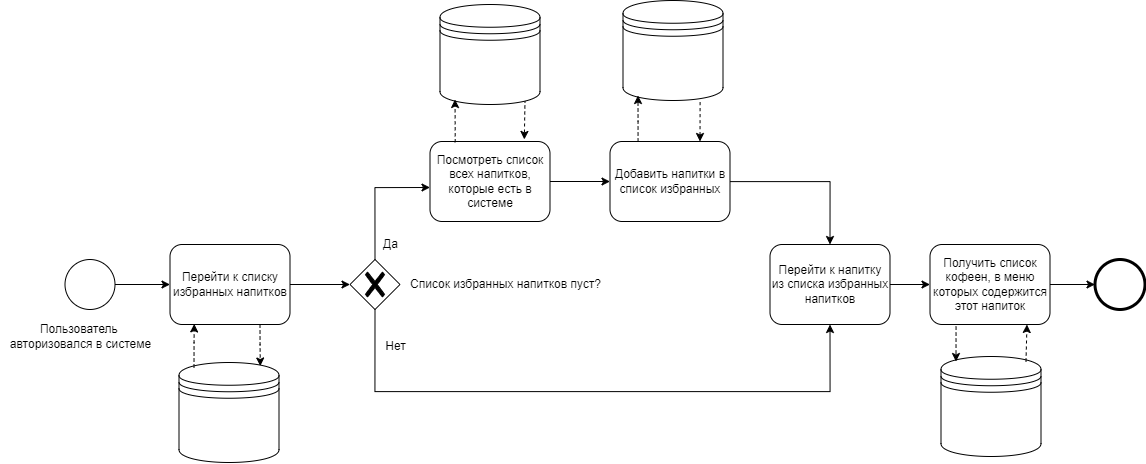

The diagram above was exported from draw.io. Its source (the exported page's mxGraphModel, read from the mxfile embedded in the PNG):
<mxGraphModel dx="2091" dy="1431" grid="1" gridSize="10" guides="1" tooltips="1" connect="1" arrows="1" fold="1" page="1" pageScale="1" pageWidth="1100" pageHeight="1700" math="0" shadow="0">
  <root>
    <mxCell id="0" />
    <mxCell id="1" parent="0" />
    <mxCell id="2" style="edgeStyle=orthogonalEdgeStyle;rounded=0;orthogonalLoop=1;jettySize=auto;html=1;exitX=1;exitY=0.5;exitDx=0;exitDy=0;entryX=0;entryY=0.5;entryDx=0;entryDy=0;" edge="1" source="3" target="19" parent="1">
      <mxGeometry relative="1" as="geometry">
        <mxPoint x="182.5" y="1260" as="targetPoint" />
      </mxGeometry>
    </mxCell>
    <mxCell id="3" value="" style="shape=mxgraph.bpmn.shape;html=1;verticalLabelPosition=bottom;labelBackgroundColor=#ffffff;verticalAlign=top;perimeter=ellipsePerimeter;outline=standard;symbol=general;" vertex="1" parent="1">
      <mxGeometry x="87.5" y="1238" width="50" height="50" as="geometry" />
    </mxCell>
    <mxCell id="4" value="Пользователь&amp;nbsp;&lt;div&gt;авторизовался&amp;nbsp;&lt;span style=&quot;background-color: initial;&quot;&gt;в системе&lt;/span&gt;&lt;/div&gt;" style="text;html=1;align=center;verticalAlign=middle;resizable=0;points=[];autosize=1;strokeColor=none;fillColor=none;" vertex="1" parent="1">
      <mxGeometry x="23" y="1295" width="160" height="40" as="geometry" />
    </mxCell>
    <mxCell id="5" style="edgeStyle=orthogonalEdgeStyle;rounded=0;orthogonalLoop=1;jettySize=auto;html=1;exitX=0.5;exitY=1;exitDx=0;exitDy=0;exitPerimeter=0;entryX=0.5;entryY=1;entryDx=0;entryDy=0;" edge="1" source="6" target="13" parent="1">
      <mxGeometry relative="1" as="geometry">
        <Array as="points">
          <mxPoint x="397.5" y="1370" />
          <mxPoint x="852.5" y="1370" />
        </Array>
      </mxGeometry>
    </mxCell>
    <mxCell id="6" value="" style="points=[[0.25,0.25,0],[0.5,0,0],[0.75,0.25,0],[1,0.5,0],[0.75,0.75,0],[0.5,1,0],[0.25,0.75,0],[0,0.5,0]];shape=mxgraph.bpmn.gateway2;html=1;verticalLabelPosition=bottom;labelBackgroundColor=#ffffff;verticalAlign=top;align=center;perimeter=rhombusPerimeter;outlineConnect=0;outline=none;symbol=none;gwType=exclusive;" vertex="1" parent="1">
      <mxGeometry x="372.5" y="1238" width="50" height="50" as="geometry" />
    </mxCell>
    <mxCell id="7" value="Cписок избранных напитков пуст?" style="text;html=1;align=center;verticalAlign=middle;resizable=0;points=[];autosize=1;strokeColor=none;fillColor=none;" vertex="1" parent="1">
      <mxGeometry x="422.5" y="1248" width="210" height="30" as="geometry" />
    </mxCell>
    <mxCell id="8" style="edgeStyle=orthogonalEdgeStyle;rounded=0;orthogonalLoop=1;jettySize=auto;html=1;exitX=1;exitY=0.5;exitDx=0;exitDy=0;entryX=0;entryY=0.5;entryDx=0;entryDy=0;" edge="1" source="9" target="18" parent="1">
      <mxGeometry relative="1" as="geometry" />
    </mxCell>
    <mxCell id="9" value="Посмотреть список всех напитков, которые есть в системе" style="shape=ext;rounded=1;html=1;whiteSpace=wrap;" vertex="1" parent="1">
      <mxGeometry x="452.5" y="1120" width="120" height="80" as="geometry" />
    </mxCell>
    <mxCell id="10" style="edgeStyle=orthogonalEdgeStyle;rounded=0;orthogonalLoop=1;jettySize=auto;html=1;exitX=0.5;exitY=0;exitDx=0;exitDy=0;exitPerimeter=0;entryX=0;entryY=0.575;entryDx=0;entryDy=0;entryPerimeter=0;" edge="1" source="6" target="9" parent="1">
      <mxGeometry relative="1" as="geometry" />
    </mxCell>
    <mxCell id="11" value="Да" style="text;html=1;align=center;verticalAlign=middle;resizable=0;points=[];autosize=1;strokeColor=none;fillColor=none;" vertex="1" parent="1">
      <mxGeometry x="392.5" y="1208" width="40" height="30" as="geometry" />
    </mxCell>
    <mxCell id="12" style="edgeStyle=orthogonalEdgeStyle;rounded=0;orthogonalLoop=1;jettySize=auto;html=1;exitX=1;exitY=0.5;exitDx=0;exitDy=0;entryX=0;entryY=0.5;entryDx=0;entryDy=0;" edge="1" source="13" target="16" parent="1">
      <mxGeometry relative="1" as="geometry" />
    </mxCell>
    <mxCell id="13" value="Перейти к напитку из&amp;nbsp;&lt;span style=&quot;background-color: initial;&quot;&gt;списка избранных напитков&lt;/span&gt;" style="shape=ext;rounded=1;html=1;whiteSpace=wrap;" vertex="1" parent="1">
      <mxGeometry x="792.5" y="1223" width="120" height="80" as="geometry" />
    </mxCell>
    <mxCell id="14" value="Нет" style="text;html=1;align=center;verticalAlign=middle;resizable=0;points=[];autosize=1;strokeColor=none;fillColor=none;" vertex="1" parent="1">
      <mxGeometry x="397.5" y="1310" width="40" height="30" as="geometry" />
    </mxCell>
    <mxCell id="15" style="edgeStyle=orthogonalEdgeStyle;rounded=0;orthogonalLoop=1;jettySize=auto;html=1;exitX=1;exitY=0.5;exitDx=0;exitDy=0;entryX=0;entryY=0.5;entryDx=0;entryDy=0;" edge="1" source="16" target="21" parent="1">
      <mxGeometry relative="1" as="geometry" />
    </mxCell>
    <mxCell id="16" value="Получить список кофеен, в меню которых содержится этот напиток" style="shape=ext;rounded=1;html=1;whiteSpace=wrap;" vertex="1" parent="1">
      <mxGeometry x="952.5" y="1223" width="120" height="80" as="geometry" />
    </mxCell>
    <mxCell id="17" style="edgeStyle=orthogonalEdgeStyle;rounded=0;orthogonalLoop=1;jettySize=auto;html=1;entryX=0.5;entryY=0;entryDx=0;entryDy=0;" edge="1" source="18" target="13" parent="1">
      <mxGeometry relative="1" as="geometry" />
    </mxCell>
    <mxCell id="18" value="Добавить напитки в список избранных" style="shape=ext;rounded=1;html=1;whiteSpace=wrap;" vertex="1" parent="1">
      <mxGeometry x="632.5" y="1120" width="120" height="80" as="geometry" />
    </mxCell>
    <mxCell id="19" value="Перейти к списку избранных напитков" style="shape=ext;rounded=1;html=1;whiteSpace=wrap;" vertex="1" parent="1">
      <mxGeometry x="192.5" y="1223" width="120" height="80" as="geometry" />
    </mxCell>
    <mxCell id="20" style="edgeStyle=orthogonalEdgeStyle;rounded=0;orthogonalLoop=1;jettySize=auto;html=1;entryX=0;entryY=0.5;entryDx=0;entryDy=0;entryPerimeter=0;" edge="1" source="19" target="6" parent="1">
      <mxGeometry relative="1" as="geometry" />
    </mxCell>
    <mxCell id="21" value="" style="shape=mxgraph.bpmn.shape;html=1;verticalLabelPosition=bottom;labelBackgroundColor=#ffffff;verticalAlign=top;perimeter=ellipsePerimeter;outline=standard;symbol=general;strokeWidth=3;" vertex="1" parent="1">
      <mxGeometry x="1117.5" y="1238" width="50" height="50" as="geometry" />
    </mxCell>
    <mxCell id="22" value="" style="shape=datastore;html=1;labelPosition=center;verticalLabelPosition=bottom;align=center;verticalAlign=top;" vertex="1" parent="1">
      <mxGeometry x="201.5" y="1341" width="100" height="100" as="geometry" />
    </mxCell>
    <mxCell id="23" style="edgeStyle=orthogonalEdgeStyle;rounded=0;orthogonalLoop=1;jettySize=auto;html=1;exitX=0.15;exitY=0.05;exitDx=0;exitDy=0;exitPerimeter=0;entryX=0.202;entryY=0.993;entryDx=0;entryDy=0;entryPerimeter=0;dashed=1;" edge="1" source="22" target="19" parent="1">
      <mxGeometry relative="1" as="geometry" />
    </mxCell>
    <mxCell id="24" value="" style="shape=datastore;html=1;labelPosition=center;verticalLabelPosition=bottom;align=center;verticalAlign=top;" vertex="1" parent="1">
      <mxGeometry x="963.5" y="1335" width="100" height="100" as="geometry" />
    </mxCell>
    <mxCell id="25" style="edgeStyle=orthogonalEdgeStyle;rounded=0;orthogonalLoop=1;jettySize=auto;html=1;exitX=0.25;exitY=1;exitDx=0;exitDy=0;entryX=0.15;entryY=0.05;entryDx=0;entryDy=0;entryPerimeter=0;dashed=1;" edge="1" source="16" target="24" parent="1">
      <mxGeometry relative="1" as="geometry" />
    </mxCell>
    <mxCell id="26" style="edgeStyle=orthogonalEdgeStyle;rounded=0;orthogonalLoop=1;jettySize=auto;html=1;exitX=0.85;exitY=0.05;exitDx=0;exitDy=0;exitPerimeter=0;entryX=0.808;entryY=1;entryDx=0;entryDy=0;entryPerimeter=0;dashed=1;" edge="1" source="24" target="16" parent="1">
      <mxGeometry relative="1" as="geometry" />
    </mxCell>
    <mxCell id="27" style="edgeStyle=orthogonalEdgeStyle;rounded=0;orthogonalLoop=1;jettySize=auto;html=1;exitX=0.85;exitY=0.95;exitDx=0;exitDy=0;exitPerimeter=0;entryX=0.786;entryY=-0.026;entryDx=0;entryDy=0;dashed=1;entryPerimeter=0;" edge="1" source="28" target="9" parent="1">
      <mxGeometry relative="1" as="geometry" />
    </mxCell>
    <mxCell id="28" value="" style="shape=datastore;html=1;labelPosition=center;verticalLabelPosition=bottom;align=center;verticalAlign=top;" vertex="1" parent="1">
      <mxGeometry x="462.5" y="983" width="100" height="100" as="geometry" />
    </mxCell>
    <mxCell id="29" style="edgeStyle=orthogonalEdgeStyle;rounded=0;orthogonalLoop=1;jettySize=auto;html=1;exitX=0.21;exitY=0.01;exitDx=0;exitDy=0;entryX=0.15;entryY=0.95;entryDx=0;entryDy=0;entryPerimeter=0;dashed=1;exitPerimeter=0;" edge="1" source="9" target="28" parent="1">
      <mxGeometry relative="1" as="geometry" />
    </mxCell>
    <mxCell id="30" value="" style="shape=datastore;html=1;labelPosition=center;verticalLabelPosition=bottom;align=center;verticalAlign=top;" vertex="1" parent="1">
      <mxGeometry x="645.5" y="979" width="100" height="100" as="geometry" />
    </mxCell>
    <mxCell id="31" style="edgeStyle=orthogonalEdgeStyle;rounded=0;orthogonalLoop=1;jettySize=auto;html=1;entryX=0.15;entryY=0.95;entryDx=0;entryDy=0;entryPerimeter=0;dashed=1;" edge="1" source="18" target="30" parent="1">
      <mxGeometry relative="1" as="geometry">
        <Array as="points">
          <mxPoint x="660.5" y="1100" />
          <mxPoint x="660.5" y="1100" />
        </Array>
      </mxGeometry>
    </mxCell>
    <mxCell id="32" style="edgeStyle=orthogonalEdgeStyle;rounded=0;orthogonalLoop=1;jettySize=auto;html=1;exitX=0.75;exitY=0;exitDx=0;exitDy=0;entryX=0.771;entryY=0.998;entryDx=0;entryDy=0;entryPerimeter=0;endArrow=none;endFill=0;startArrow=classic;startFill=1;dashed=1;" edge="1" source="18" target="30" parent="1">
      <mxGeometry relative="1" as="geometry" />
    </mxCell>
    <mxCell id="33" style="edgeStyle=orthogonalEdgeStyle;rounded=0;orthogonalLoop=1;jettySize=auto;html=1;exitX=0.75;exitY=1;exitDx=0;exitDy=0;entryX=0.813;entryY=0.035;entryDx=0;entryDy=0;entryPerimeter=0;endArrow=classic;endFill=1;dashed=1;" edge="1" source="19" target="22" parent="1">
      <mxGeometry relative="1" as="geometry" />
    </mxCell>
  </root>
</mxGraphModel>